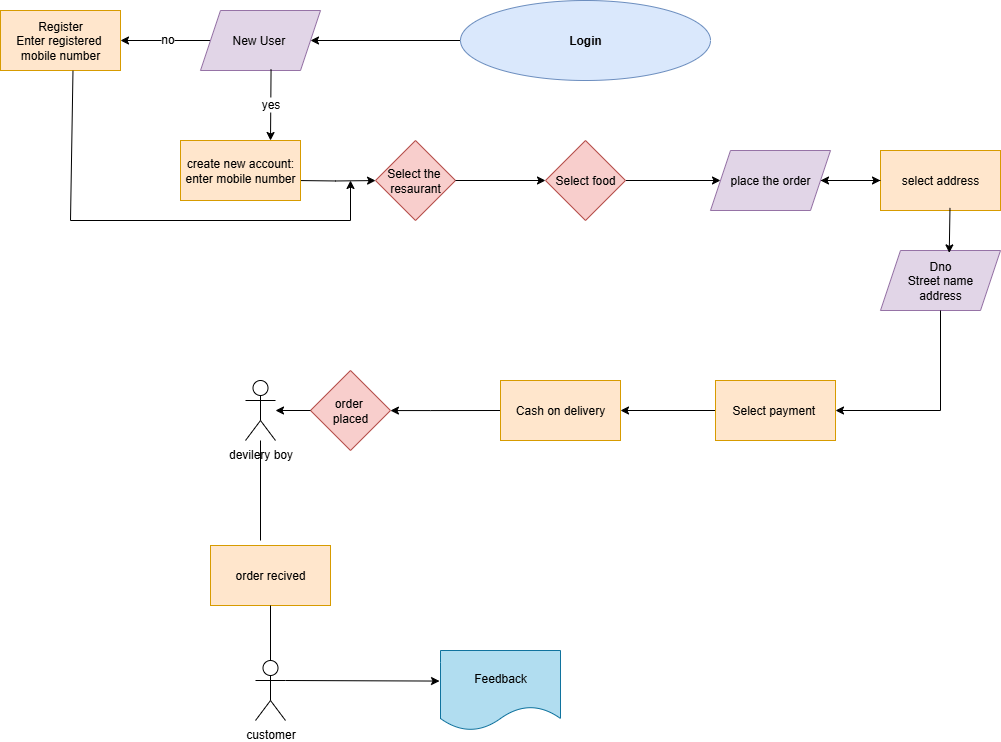

The diagram above was exported from draw.io. Its source (the exported page's mxGraphModel, read from the mxfile embedded in the PNG):
<mxGraphModel dx="2216" dy="795" grid="1" gridSize="10" guides="1" tooltips="1" connect="1" arrows="1" fold="1" page="1" pageScale="1" pageWidth="827" pageHeight="1169" math="0" shadow="0">
  <root>
    <mxCell id="0" />
    <mxCell id="1" parent="0" />
    <mxCell id="o2TK9bvgVU0T3MwubD07-5" value="" style="edgeStyle=orthogonalEdgeStyle;rounded=0;orthogonalLoop=1;jettySize=auto;html=1;entryX=1;entryY=0.5;entryDx=0;entryDy=0;fontSize=12;" parent="1" source="o2TK9bvgVU0T3MwubD07-1" target="o2TK9bvgVU0T3MwubD07-32" edge="1">
      <mxGeometry relative="1" as="geometry">
        <mxPoint x="45" y="140" as="targetPoint" />
      </mxGeometry>
    </mxCell>
    <mxCell id="o2TK9bvgVU0T3MwubD07-1" value="&lt;span&gt;&lt;b&gt;Login&lt;/b&gt;&lt;/span&gt;" style="ellipse;whiteSpace=wrap;html=1;fillColor=#dae8fc;strokeColor=#6c8ebf;fontSize=12;" parent="1" vertex="1">
      <mxGeometry x="190" y="100" width="250" height="80" as="geometry" />
    </mxCell>
    <mxCell id="o2TK9bvgVU0T3MwubD07-11" value="" style="edgeStyle=orthogonalEdgeStyle;rounded=0;orthogonalLoop=1;jettySize=auto;html=1;fontSize=12;" parent="1" target="o2TK9bvgVU0T3MwubD07-10" edge="1">
      <mxGeometry relative="1" as="geometry">
        <mxPoint x="25" y="280" as="sourcePoint" />
      </mxGeometry>
    </mxCell>
    <mxCell id="o2TK9bvgVU0T3MwubD07-14" value="" style="edgeStyle=orthogonalEdgeStyle;rounded=0;orthogonalLoop=1;jettySize=auto;html=1;fontSize=12;" parent="1" source="o2TK9bvgVU0T3MwubD07-30" target="o2TK9bvgVU0T3MwubD07-13" edge="1">
      <mxGeometry relative="1" as="geometry" />
    </mxCell>
    <mxCell id="o2TK9bvgVU0T3MwubD07-10" value="Select the&amp;nbsp;&lt;div&gt;resaurant&lt;/div&gt;" style="rhombus;whiteSpace=wrap;html=1;fillColor=#f8cecc;strokeColor=#b85450;fontSize=12;" parent="1" vertex="1">
      <mxGeometry x="105" y="240" width="80" height="80" as="geometry" />
    </mxCell>
    <mxCell id="o2TK9bvgVU0T3MwubD07-16" value="" style="edgeStyle=orthogonalEdgeStyle;rounded=0;orthogonalLoop=1;jettySize=auto;html=1;fontSize=12;" parent="1" source="o2TK9bvgVU0T3MwubD07-13" target="o2TK9bvgVU0T3MwubD07-15" edge="1">
      <mxGeometry relative="1" as="geometry" />
    </mxCell>
    <mxCell id="o2TK9bvgVU0T3MwubD07-15" value="select address" style="whiteSpace=wrap;html=1;fillColor=#ffe6cc;strokeColor=#d79b00;fontSize=12;" parent="1" vertex="1">
      <mxGeometry x="610" y="250" width="120" height="60" as="geometry" />
    </mxCell>
    <mxCell id="o2TK9bvgVU0T3MwubD07-20" value="" style="edgeStyle=orthogonalEdgeStyle;rounded=0;orthogonalLoop=1;jettySize=auto;html=1;entryX=1;entryY=0.5;entryDx=0;entryDy=0;fontSize=12;" parent="1" source="o2TK9bvgVU0T3MwubD07-17" target="o2TK9bvgVU0T3MwubD07-23" edge="1">
      <mxGeometry relative="1" as="geometry">
        <mxPoint x="345" y="420" as="targetPoint" />
      </mxGeometry>
    </mxCell>
    <mxCell id="o2TK9bvgVU0T3MwubD07-17" value="Select payment&amp;nbsp;" style="whiteSpace=wrap;html=1;fillColor=#ffe6cc;strokeColor=#d79b00;fontSize=12;" parent="1" vertex="1">
      <mxGeometry x="445" y="480" width="120" height="60" as="geometry" />
    </mxCell>
    <mxCell id="o2TK9bvgVU0T3MwubD07-22" value="" style="edgeStyle=orthogonalEdgeStyle;rounded=0;orthogonalLoop=1;jettySize=auto;html=1;exitX=0;exitY=0.5;exitDx=0;exitDy=0;fontSize=12;" parent="1" source="o2TK9bvgVU0T3MwubD07-23" target="o2TK9bvgVU0T3MwubD07-21" edge="1">
      <mxGeometry relative="1" as="geometry">
        <mxPoint x="265" y="420" as="sourcePoint" />
        <Array as="points">
          <mxPoint x="160" y="510" />
          <mxPoint x="160" y="510" />
        </Array>
      </mxGeometry>
    </mxCell>
    <mxCell id="o2TK9bvgVU0T3MwubD07-21" value="order&amp;nbsp;&lt;div&gt;placed&lt;/div&gt;" style="rhombus;whiteSpace=wrap;html=1;fillColor=#f8cecc;strokeColor=#b85450;fontSize=12;" parent="1" vertex="1">
      <mxGeometry x="40" y="470" width="80" height="80" as="geometry" />
    </mxCell>
    <mxCell id="o2TK9bvgVU0T3MwubD07-23" value="Cash on delivery" style="rounded=0;whiteSpace=wrap;html=1;fillColor=#ffe6cc;strokeColor=#d79b00;fontSize=12;" parent="1" vertex="1">
      <mxGeometry x="230" y="480" width="120" height="60" as="geometry" />
    </mxCell>
    <mxCell id="o2TK9bvgVU0T3MwubD07-24" value="Dno&lt;div&gt;Street name&lt;/div&gt;&lt;div&gt;address&lt;/div&gt;" style="shape=parallelogram;perimeter=parallelogramPerimeter;whiteSpace=wrap;html=1;fixedSize=1;fillColor=#e1d5e7;strokeColor=#9673a6;fontSize=12;" parent="1" vertex="1">
      <mxGeometry x="610" y="350" width="120" height="60" as="geometry" />
    </mxCell>
    <mxCell id="o2TK9bvgVU0T3MwubD07-29" value="" style="edgeStyle=orthogonalEdgeStyle;rounded=0;orthogonalLoop=1;jettySize=auto;html=1;fontSize=12;" parent="1" source="o2TK9bvgVU0T3MwubD07-15" target="o2TK9bvgVU0T3MwubD07-13" edge="1">
      <mxGeometry relative="1" as="geometry">
        <mxPoint x="610" y="280" as="sourcePoint" />
        <mxPoint x="505" y="480" as="targetPoint" />
      </mxGeometry>
    </mxCell>
    <mxCell id="o2TK9bvgVU0T3MwubD07-13" value="place the order" style="shape=parallelogram;perimeter=parallelogramPerimeter;whiteSpace=wrap;html=1;fixedSize=1;fillColor=#e1d5e7;strokeColor=#9673a6;fontSize=12;" parent="1" vertex="1">
      <mxGeometry x="440" y="250" width="120" height="60" as="geometry" />
    </mxCell>
    <mxCell id="o2TK9bvgVU0T3MwubD07-31" value="" style="edgeStyle=orthogonalEdgeStyle;rounded=0;orthogonalLoop=1;jettySize=auto;html=1;fontSize=12;" parent="1" source="o2TK9bvgVU0T3MwubD07-10" target="o2TK9bvgVU0T3MwubD07-30" edge="1">
      <mxGeometry relative="1" as="geometry">
        <mxPoint x="185" y="280" as="sourcePoint" />
        <mxPoint x="450" y="280" as="targetPoint" />
      </mxGeometry>
    </mxCell>
    <mxCell id="o2TK9bvgVU0T3MwubD07-30" value="Select food" style="rhombus;whiteSpace=wrap;html=1;fillColor=#f8cecc;strokeColor=#b85450;fontSize=12;" parent="1" vertex="1">
      <mxGeometry x="275" y="240" width="80" height="80" as="geometry" />
    </mxCell>
    <mxCell id="o2TK9bvgVU0T3MwubD07-34" value="" style="edgeStyle=orthogonalEdgeStyle;rounded=0;orthogonalLoop=1;jettySize=auto;html=1;fontSize=12;" parent="1" source="o2TK9bvgVU0T3MwubD07-32" target="o2TK9bvgVU0T3MwubD07-33" edge="1">
      <mxGeometry relative="1" as="geometry" />
    </mxCell>
    <mxCell id="o2TK9bvgVU0T3MwubD07-40" value="no" style="edgeLabel;html=1;align=center;verticalAlign=middle;resizable=0;points=[];fontSize=12;" parent="o2TK9bvgVU0T3MwubD07-34" vertex="1" connectable="0">
      <mxGeometry x="-0.0105" y="-2" relative="1" as="geometry">
        <mxPoint as="offset" />
      </mxGeometry>
    </mxCell>
    <mxCell id="o2TK9bvgVU0T3MwubD07-32" value="New User&amp;nbsp;" style="shape=parallelogram;perimeter=parallelogramPerimeter;whiteSpace=wrap;html=1;fixedSize=1;fillColor=#e1d5e7;strokeColor=#9673a6;fontSize=12;" parent="1" vertex="1">
      <mxGeometry x="-70" y="110" width="120" height="60" as="geometry" />
    </mxCell>
    <mxCell id="o2TK9bvgVU0T3MwubD07-33" value="Register&lt;div&gt;Enter registered&amp;nbsp;&lt;/div&gt;&lt;div&gt;mobile number&lt;/div&gt;" style="whiteSpace=wrap;html=1;fillColor=#ffe6cc;strokeColor=#d79b00;fontSize=12;" parent="1" vertex="1">
      <mxGeometry x="-270" y="110" width="120" height="60" as="geometry" />
    </mxCell>
    <mxCell id="o2TK9bvgVU0T3MwubD07-37" value="create new account:&lt;div&gt;enter mobile number&lt;/div&gt;" style="rounded=0;whiteSpace=wrap;html=1;fillColor=#ffe6cc;strokeColor=#d79b00;fontSize=12;" parent="1" vertex="1">
      <mxGeometry x="-90" y="240" width="120" height="60" as="geometry" />
    </mxCell>
    <mxCell id="o2TK9bvgVU0T3MwubD07-41" value="" style="endArrow=classic;html=1;rounded=0;exitX=0.588;exitY=0.979;exitDx=0;exitDy=0;exitPerimeter=0;entryX=0.75;entryY=0;entryDx=0;entryDy=0;fontSize=12;" parent="1" source="o2TK9bvgVU0T3MwubD07-32" target="o2TK9bvgVU0T3MwubD07-37" edge="1">
      <mxGeometry width="50" height="50" relative="1" as="geometry">
        <mxPoint x="220" y="410" as="sourcePoint" />
        <mxPoint x="270" y="360" as="targetPoint" />
      </mxGeometry>
    </mxCell>
    <mxCell id="o2TK9bvgVU0T3MwubD07-43" value="yes" style="edgeLabel;html=1;align=center;verticalAlign=middle;resizable=0;points=[];fontSize=12;" parent="o2TK9bvgVU0T3MwubD07-41" vertex="1" connectable="0">
      <mxGeometry x="-0.0422" y="-1" relative="1" as="geometry">
        <mxPoint as="offset" />
      </mxGeometry>
    </mxCell>
    <mxCell id="o2TK9bvgVU0T3MwubD07-44" value="" style="endArrow=classic;html=1;rounded=0;exitX=0.604;exitY=1.005;exitDx=0;exitDy=0;exitPerimeter=0;fontSize=12;" parent="1" source="o2TK9bvgVU0T3MwubD07-33" edge="1">
      <mxGeometry width="50" height="50" relative="1" as="geometry">
        <mxPoint x="220" y="410" as="sourcePoint" />
        <mxPoint x="80" y="280" as="targetPoint" />
        <Array as="points">
          <mxPoint x="-200" y="320" />
          <mxPoint x="80" y="320" />
        </Array>
      </mxGeometry>
    </mxCell>
    <mxCell id="o2TK9bvgVU0T3MwubD07-45" value="" style="endArrow=classic;html=1;rounded=0;exitX=0.579;exitY=0.957;exitDx=0;exitDy=0;exitPerimeter=0;entryX=0.573;entryY=0.04;entryDx=0;entryDy=0;entryPerimeter=0;fontSize=12;" parent="1" source="o2TK9bvgVU0T3MwubD07-15" target="o2TK9bvgVU0T3MwubD07-24" edge="1">
      <mxGeometry width="50" height="50" relative="1" as="geometry">
        <mxPoint x="230" y="410" as="sourcePoint" />
        <mxPoint x="280" y="360" as="targetPoint" />
      </mxGeometry>
    </mxCell>
    <mxCell id="o2TK9bvgVU0T3MwubD07-46" value="" style="endArrow=classic;html=1;rounded=0;exitX=0.5;exitY=1;exitDx=0;exitDy=0;entryX=1;entryY=0.5;entryDx=0;entryDy=0;fontSize=12;" parent="1" source="o2TK9bvgVU0T3MwubD07-24" target="o2TK9bvgVU0T3MwubD07-17" edge="1">
      <mxGeometry width="50" height="50" relative="1" as="geometry">
        <mxPoint x="230" y="410" as="sourcePoint" />
        <mxPoint x="280" y="360" as="targetPoint" />
        <Array as="points">
          <mxPoint x="670" y="510" />
        </Array>
      </mxGeometry>
    </mxCell>
    <mxCell id="o2TK9bvgVU0T3MwubD07-47" value="order recived" style="rounded=0;whiteSpace=wrap;html=1;fillColor=#ffe6cc;strokeColor=#d79b00;fontSize=12;" parent="1" vertex="1">
      <mxGeometry x="-60" y="645" width="120" height="60" as="geometry" />
    </mxCell>
    <mxCell id="o2TK9bvgVU0T3MwubD07-49" value="" style="endArrow=classic;html=1;rounded=0;exitX=0;exitY=0.5;exitDx=0;exitDy=0;entryX=1;entryY=0.5;entryDx=0;entryDy=0;fontSize=12;" parent="1" source="o2TK9bvgVU0T3MwubD07-21" target="o2TK9bvgVU0T3MwubD07-48" edge="1">
      <mxGeometry width="50" height="50" relative="1" as="geometry">
        <mxPoint x="40" y="510" as="sourcePoint" />
        <mxPoint x="-60" y="510" as="targetPoint" />
      </mxGeometry>
    </mxCell>
    <mxCell id="o2TK9bvgVU0T3MwubD07-48" value="devilery boy" style="shape=umlActor;verticalLabelPosition=bottom;verticalAlign=top;html=1;fontSize=12;" parent="1" vertex="1">
      <mxGeometry x="-25" y="480" width="30" height="60" as="geometry" />
    </mxCell>
    <mxCell id="o2TK9bvgVU0T3MwubD07-50" value="customer" style="shape=umlActor;verticalLabelPosition=bottom;verticalAlign=top;html=1;fontSize=12;" parent="1" vertex="1">
      <mxGeometry x="-15" y="760" width="30" height="60" as="geometry" />
    </mxCell>
    <mxCell id="o2TK9bvgVU0T3MwubD07-52" value="" style="endArrow=none;html=1;rounded=0;fontSize=12;" parent="1" source="o2TK9bvgVU0T3MwubD07-48" edge="1">
      <mxGeometry width="50" height="50" relative="1" as="geometry">
        <mxPoint x="200" y="660" as="sourcePoint" />
        <mxPoint x="-10" y="640" as="targetPoint" />
      </mxGeometry>
    </mxCell>
    <mxCell id="o2TK9bvgVU0T3MwubD07-53" value="" style="endArrow=none;html=1;rounded=0;exitX=0.5;exitY=1;exitDx=0;exitDy=0;fontSize=12;" parent="1" source="o2TK9bvgVU0T3MwubD07-47" target="o2TK9bvgVU0T3MwubD07-50" edge="1">
      <mxGeometry width="50" height="50" relative="1" as="geometry">
        <mxPoint x="200" y="790" as="sourcePoint" />
        <mxPoint x="250" y="740" as="targetPoint" />
      </mxGeometry>
    </mxCell>
    <mxCell id="o2TK9bvgVU0T3MwubD07-55" value="Feedback" style="shape=document;whiteSpace=wrap;html=1;boundedLbl=1;fillColor=#b1ddf0;strokeColor=#10739e;fontSize=12;" parent="1" vertex="1">
      <mxGeometry x="170" y="750" width="120" height="80" as="geometry" />
    </mxCell>
    <mxCell id="o2TK9bvgVU0T3MwubD07-56" value="" style="endArrow=classic;html=1;rounded=0;exitX=1;exitY=0.3333333333333333;exitDx=0;exitDy=0;exitPerimeter=0;entryX=-0.008;entryY=0.382;entryDx=0;entryDy=0;entryPerimeter=0;fontSize=12;" parent="1" source="o2TK9bvgVU0T3MwubD07-50" target="o2TK9bvgVU0T3MwubD07-55" edge="1">
      <mxGeometry width="50" height="50" relative="1" as="geometry">
        <mxPoint x="200" y="790" as="sourcePoint" />
        <mxPoint x="250" y="740" as="targetPoint" />
      </mxGeometry>
    </mxCell>
  </root>
</mxGraphModel>